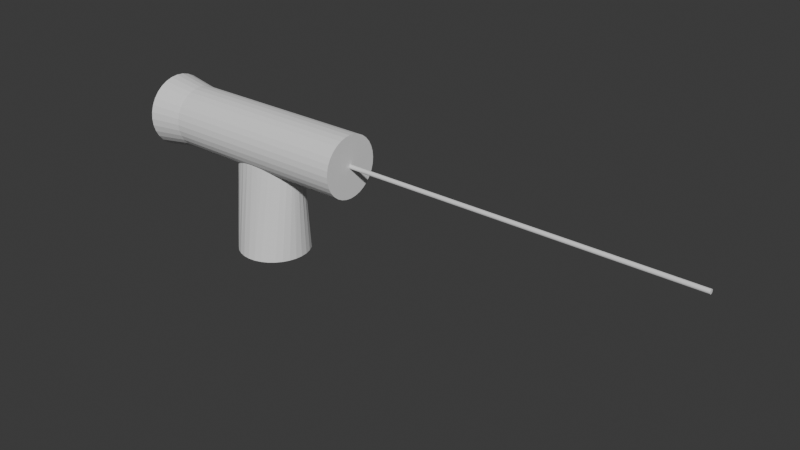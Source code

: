 # Source: Lazer.blend  (saved by Blender 4.0.36; exported with 4.5.12 LTS)
import bpy
from mathutils import Matrix  # noqa: F401  (used for matrix-valued properties, if any)

bpy.ops.wm.read_factory_settings(use_empty=True)
scene = bpy.context.scene
scene.name = 'Scene'

# ---- collections
col_collection = bpy.data.collections.new('Collection'); scene.collection.children.link(col_collection)

# ---- world
world_world = bpy.data.worlds.new('World'); scene.world = world_world
world_world.use_nodes = True; world_world.node_tree.nodes.clear()
_N = world_world.node_tree.nodes; _L = world_world.node_tree.links
n0 = _N.new('ShaderNodeOutputWorld'); n0.name = 'World Output'; n0.location = (300, 300)
n1 = _N.new('ShaderNodeBackground'); n1.name = 'Background'; n1.location = (10, 300)
n1.inputs[0].default_value = (0.05088, 0.05088, 0.05088, 1.0)
_L.new(n1.outputs[0], n0.inputs[0])
n0.is_active_output = True
world_world.color = (0.05088, 0.05088, 0.05088)
world_world.use_sun_shadow = False
world_world.sun_shadow_jitter_overblur = 0.0

# ---- meshes
me_cylinder_009 = bpy.data.meshes.new('Cylinder.009')
me_cylinder_009.from_pydata([(0.0, 1.0, -1.0), (-0.01121, 1.0, 0.4477), (0.1951, 0.9808, -1.0), (0.1839, 0.9808, 0.4477), (0.3827, 0.9239, -1.0), (0.3715, 0.9239, 0.4477), (0.5556, 0.8315, -1.0), (0.5444, 0.8315, 0.4477), (0.7071, 0.7071, -1.0), (0.6959, 0.7071, 0.4477), (0.8315, 0.5556, -1.0), (0.8203, 0.5556, 0.4477), (0.9239, 0.3827, -1.0), (0.9127, 0.3827, 0.4477), (0.9808, 0.1951, -1.0), (0.9696, 0.1951, 0.4477), (1.0, 0.0, -1.0), (0.9888, 0.0, 0.4477), (0.9808, -0.1951, -1.0), (0.9696, -0.1951, 0.4477), (0.9239, -0.3827, -1.0), (0.9127, -0.3827, 0.4477), (0.8315, -0.5556, -1.0), (0.8203, -0.5556, 0.4477), (0.7071, -0.7071, -1.0), (0.6959, -0.7071, 0.4477), (0.5556, -0.8315, -1.0), (0.5444, -0.8315, 0.4477), (0.3827, -0.9239, -1.0), (0.3715, -0.9239, 0.4477), (0.1951, -0.9808, -1.0), (0.1839, -0.9808, 0.4477), (0.0, -1.0, -1.0), (-0.01121, -1.0, 0.4477), (-0.1951, -0.9808, -1.0), (-0.2063, -0.9808, 0.4477), (-0.3827, -0.9239, -1.0), (-0.3939, -0.9239, 0.4477), (-0.5556, -0.8315, -1.0), (-0.5668, -0.8315, 0.4477), (-0.7071, -0.7071, -1.0), (-0.7183, -0.7071, 0.4477), (-0.8315, -0.5556, -1.0), (-0.8427, -0.5556, 0.4477), (-0.9239, -0.3827, -1.0), (-0.9351, -0.3827, 0.4477), (-0.9808, -0.1951, -1.0), (-0.992, -0.1951, 0.4477), (-1.0, 0.0, -1.0), (-1.011, 0.0, 0.4477), (-0.9808, 0.1951, -1.0), (-0.992, 0.1951, 0.4477), (-0.9239, 0.3827, -1.0), (-0.9351, 0.3827, 0.4477), (-0.8315, 0.5556, -1.0), (-0.8427, 0.5556, 0.4477), (-0.7071, 0.7071, -1.0), (-0.7183, 0.7071, 0.4477), (-0.5556, 0.8315, -1.0), (-0.5668, 0.8315, 0.4477), (-0.3827, 0.9239, -1.0), (-0.3939, 0.9239, 0.4477), (-0.1951, 0.9808, -1.0), (-0.2063, 0.9808, 0.4477), (-0.01121, 1.172, 0.69), (0.2175, 1.15, 0.69), (0.4374, 1.083, 0.69), (0.6401, 0.9747, 0.69), (0.8177, 0.8289, 0.69), (0.9635, 0.6513, 0.69), (1.072, 0.4486, 0.69), (1.139, 0.2287, 0.69), (1.161, 3.837e-09, 0.69), (1.139, -0.2287, 0.69), (1.072, -0.4486, 0.69), (0.9635, -0.6513, 0.69), (0.8177, -0.8289, 0.69), (0.6401, -0.9747, 0.69), (0.4374, -1.083, 0.69), (0.2175, -1.15, 0.69), (-0.01121, -1.172, 0.69), (-0.2399, -1.15, 0.69), (-0.4598, -1.083, 0.69), (-0.6625, -0.9747, 0.69), (-0.8401, -0.8289, 0.69), (-0.9859, -0.6513, 0.69), (-1.094, -0.4486, 0.69), (-1.161, -0.2287, 0.69), (-1.183, 3.837e-09, 0.69), (-1.161, 0.2287, 0.69), (-1.094, 0.4486, 0.69), (-0.9859, 0.6513, 0.69), (-0.8401, 0.8289, 0.69), (-0.6625, 0.9747, 0.69), (-0.4598, 1.083, 0.69), (-0.2399, 1.15, 0.69)], [], [(0, 1, 3, 2), (2, 3, 5, 4), (4, 5, 7, 6), (6, 7, 9, 8), (8, 9, 11, 10), (10, 11, 13, 12), (12, 13, 15, 14), (14, 15, 17, 16), (16, 17, 19, 18), (18, 19, 21, 20), (20, 21, 23, 22), (22, 23, 25, 24), (24, 25, 27, 26), (26, 27, 29, 28), (28, 29, 31, 30), (30, 31, 33, 32), (32, 33, 35, 34), (34, 35, 37, 36), (36, 37, 39, 38), (38, 39, 41, 40), (40, 41, 43, 42), (42, 43, 45, 44), (44, 45, 47, 46), (46, 47, 49, 48), (48, 49, 51, 50), (50, 51, 53, 52), (52, 53, 55, 54), (54, 55, 57, 56), (56, 57, 59, 58), (58, 59, 61, 60), (5, 3, 65, 66), (60, 61, 63, 62), (62, 63, 1, 0), (0, 2, 4, 6, 8, 10, 12, 14, 16, 18, 20, 22, 24, 26, 28, 30, 32, 34, 36, 38, 40, 42, 44, 46, 48, 50, 52, 54, 56, 58, 60, 62), (65, 64, 95, 94, 93, 92, 91, 90, 89, 88, 87, 86, 85, 84, 83, 82, 81, 80, 79, 78, 77, 76, 75, 74, 73, 72, 71, 70, 69, 68, 67, 66), (23, 21, 74, 75), (41, 39, 83, 84), (59, 57, 92, 93), (15, 13, 70, 71), (33, 31, 79, 80), (51, 49, 88, 89), (7, 5, 66, 67), (25, 23, 75, 76), (43, 41, 84, 85), (61, 59, 93, 94), (17, 15, 71, 72), (35, 33, 80, 81), (53, 51, 89, 90), (9, 7, 67, 68), (27, 25, 76, 77), (45, 43, 85, 86), (63, 61, 94, 95), (19, 17, 72, 73), (37, 35, 81, 82), (55, 53, 90, 91), (11, 9, 68, 69), (29, 27, 77, 78), (47, 45, 86, 87), (3, 1, 64, 65), (1, 63, 95, 64), (21, 19, 73, 74), (39, 37, 82, 83), (57, 55, 91, 92), (13, 11, 69, 70), (31, 29, 78, 79), (49, 47, 87, 88)])
_uv = me_cylinder_009.uv_layers.new(name='UVMap')
_uv.uv.foreach_set('vector', [1.0, 0.5, 1.0, 1.0, 0.9688, 1.0, 0.9688, 0.5, 0.9688, 0.5, 0.9688, 1.0, 0.9375, 1.0, 0.9375, 0.5, 0.9375, 0.5, 0.9375, 1.0, 0.9062, 1.0, 0.9062, 0.5, 0.9062, 0.5, 0.9062, 1.0, 0.875, 1.0, 0.875, 0.5, 0.875, 0.5, 0.875, 1.0, 0.8438, 1.0, 0.8438, 0.5, 0.8438, 0.5, 0.8438, 1.0, 0.8125, 1.0, 0.8125, 0.5, 0.8125, 0.5, 0.8125, 1.0, 0.7812, 1.0, 0.7812, 0.5, 0.7812, 0.5, 0.7812, 1.0, 0.75, 1.0, 0.75, 0.5, 0.75, 0.5, 0.75, 1.0, 0.7188, 1.0, 0.7188, 0.5, 0.7188, 0.5, 0.7188, 1.0, 0.6875, 1.0, 0.6875, 0.5, 0.6875, 0.5, 0.6875, 1.0, 0.6562, 1.0, 0.6562, 0.5, 0.6562, 0.5, 0.6562, 1.0, 0.625, 1.0, 0.625, 0.5, 0.625, 0.5, 0.625, 1.0, 0.5938, 1.0, 0.5938, 0.5, 0.5938, 0.5, 0.5938, 1.0, 0.5625, 1.0, 0.5625, 0.5, 0.5625, 0.5, 0.5625, 1.0, 0.5312, 1.0, 0.5312, 0.5, 0.5312, 0.5, 0.5312, 1.0, 0.5, 1.0, 0.5, 0.5, 0.5, 0.5, 0.5, 1.0, 0.4688, 1.0, 0.4688, 0.5, 0.4688, 0.5, 0.4688, 1.0, 0.4375, 1.0, 0.4375, 0.5, 0.4375, 0.5, 0.4375, 1.0, 0.4062, 1.0, 0.4062, 0.5, 0.4062, 0.5, 0.4062, 1.0, 0.375, 1.0, 0.375, 0.5, 0.375, 0.5, 0.375, 1.0, 0.3438, 1.0, 0.3438, 0.5, 0.3438, 0.5, 0.3438, 1.0, 0.3125, 1.0, 0.3125, 0.5, 0.3125, 0.5, 0.3125, 1.0, 0.2812, 1.0, 0.2812, 0.5, 0.2812, 0.5, 0.2812, 1.0, 0.25, 1.0, 0.25, 0.5, 0.25, 0.5, 0.25, 1.0, 0.2188, 1.0, 0.2188, 0.5, 0.2188, 0.5, 0.2188, 1.0, 0.1875, 1.0, 0.1875, 0.5, 0.1875, 0.5, 0.1875, 1.0, 0.1562, 1.0, 0.1562, 0.5, 0.1562, 0.5, 0.1562, 1.0, 0.125, 1.0, 0.125, 0.5, 0.125, 0.5, 0.125, 1.0, 0.09375, 1.0, 0.09375, 0.5, 0.09375, 0.5, 0.09375, 1.0, 0.0625, 1.0, 0.0625, 0.5, 0.9375, 1.0, 0.9688, 1.0, 0.9688, 1.0, 0.9375, 1.0, 0.0625, 0.5, 0.0625, 1.0, 0.03125, 1.0, 0.03125, 0.5, 0.03125, 0.5, 0.03125, 1.0, 0.0, 1.0, 0.0, 0.5, 0.75, 0.49, 0.7968, 0.4854, 0.8418, 0.4717, 0.8833, 0.4496, 0.9197, 0.4197, 0.9496, 0.3833, 0.9717, 0.3418, 0.9854, 0.2968, 0.99, 0.25, 0.9854, 0.2032, 0.9717, 0.1582, 0.9496, 0.1167, 0.9197, 0.08029, 0.8833, 0.05045, 0.8418, 0.02827, 0.7968, 0.01461, 0.75, 0.01, 0.7032, 0.01461, 0.6582, 0.02827, 0.6167, 0.05045, 0.5803, 0.08029, 0.5504, 0.1167, 0.5283, 0.1582, 0.5146, 0.2032, 0.51, 0.25, 0.5146, 0.2968, 0.5283, 0.3418, 0.5504, 0.3833, 0.5803, 0.4197, 0.6167, 0.4496, 0.6582, 0.4717, 0.7032, 0.4854, 0.2968, 0.4854, 0.25, 0.49, 0.2032, 0.4854, 0.1582, 0.4717, 0.1167, 0.4496, 0.08029, 0.4197, 0.05045, 0.3833, 0.02827, 0.3418, 0.01461, 0.2968, 0.01, 0.25, 0.01461, 0.2032, 0.02827, 0.1582, 0.05045, 0.1167, 0.08029, 0.08029, 0.1167, 0.05045, 0.1582, 0.02827, 0.2032, 0.01461, 0.25, 0.01, 0.2968, 0.01461, 0.3418, 0.02827, 0.3833, 0.05045, 0.4197, 0.08029, 0.4496, 0.1167, 0.4717, 0.1582, 0.4854, 0.2032, 0.49, 0.25, 0.4854, 0.2968, 0.4717, 0.3418, 0.4496, 0.3833, 0.4197, 0.4197, 0.3833, 0.4496, 0.3418, 0.4717, 0.6562, 1.0, 0.6875, 1.0, 0.6875, 1.0, 0.6562, 1.0, 0.375, 1.0, 0.4062, 1.0, 0.4062, 1.0, 0.375, 1.0, 0.09375, 1.0, 0.125, 1.0, 0.125, 1.0, 0.09375, 1.0, 0.7812, 1.0, 0.8125, 1.0, 0.8125, 1.0, 0.7812, 1.0, 0.5, 1.0, 0.5312, 1.0, 0.5312, 1.0, 0.5, 1.0, 0.2188, 1.0, 0.25, 1.0, 0.25, 1.0, 0.2188, 1.0, 0.9062, 1.0, 0.9375, 1.0, 0.9375, 1.0, 0.9062, 1.0, 0.625, 1.0, 0.6562, 1.0, 0.6562, 1.0, 0.625, 1.0, 0.3438, 1.0, 0.375, 1.0, 0.375, 1.0, 0.3438, 1.0, 0.0625, 1.0, 0.09375, 1.0, 0.09375, 1.0, 0.0625, 1.0, 0.75, 1.0, 0.7812, 1.0, 0.7812, 1.0, 0.75, 1.0, 0.4688, 1.0, 0.5, 1.0, 0.5, 1.0, 0.4688, 1.0, 0.1875, 1.0, 0.2188, 1.0, 0.2188, 1.0, 0.1875, 1.0, 0.875, 1.0, 0.9062, 1.0, 0.9062, 1.0, 0.875, 1.0, 0.5938, 1.0, 0.625, 1.0, 0.625, 1.0, 0.5938, 1.0, 0.3125, 1.0, 0.3438, 1.0, 0.3438, 1.0, 0.3125, 1.0, 0.03125, 1.0, 0.0625, 1.0, 0.0625, 1.0, 0.03125, 1.0, 0.7188, 1.0, 0.75, 1.0, 0.75, 1.0, 0.7188, 1.0, 0.4375, 1.0, 0.4688, 1.0, 0.4688, 1.0, 0.4375, 1.0, 0.1562, 1.0, 0.1875, 1.0, 0.1875, 1.0, 0.1562, 1.0, 0.8438, 1.0, 0.875, 1.0, 0.875, 1.0, 0.8438, 1.0, 0.5625, 1.0, 0.5938, 1.0, 0.5938, 1.0, 0.5625, 1.0, 0.2812, 1.0, 0.3125, 1.0, 0.3125, 1.0, 0.2812, 1.0, 0.9688, 1.0, 1.0, 1.0, 1.0, 1.0, 0.9688, 1.0, 0.0, 1.0, 0.03125, 1.0, 0.03125, 1.0, 0.0, 1.0, 0.6875, 1.0, 0.7188, 1.0, 0.7188, 1.0, 0.6875, 1.0, 0.4062, 1.0, 0.4375, 1.0, 0.4375, 1.0, 0.4062, 1.0, 0.125, 1.0, 0.1562, 1.0, 0.1562, 1.0, 0.125, 1.0, 0.8125, 1.0, 0.8438, 1.0, 0.8438, 1.0, 0.8125, 1.0, 0.5312, 1.0, 0.5625, 1.0, 0.5625, 1.0, 0.5312, 1.0, 0.25, 1.0, 0.2812, 1.0, 0.2812, 1.0, 0.25, 1.0])
me_cylinder_009.update()
me_cylinder_008 = bpy.data.meshes.new('Cylinder.008')
me_cylinder_008.from_pydata([(0.0, 1.0, -1.0), (0.0, 1.0, 1.0), (0.1951, 0.9808, -1.0), (0.1951, 0.9808, 1.0), (0.3827, 0.9239, -1.0), (0.3827, 0.9239, 1.0), (0.5556, 0.8315, -1.0), (0.5556, 0.8315, 1.0), (0.7071, 0.7071, -1.0), (0.7071, 0.7071, 1.0), (0.8315, 0.5556, -1.0), (0.8315, 0.5556, 1.0), (0.9239, 0.3827, -1.0), (0.9239, 0.3827, 1.0), (0.9808, 0.1951, -1.0), (0.9808, 0.1951, 1.0), (1.0, 0.0, -1.0), (1.0, 0.0, 1.0), (0.9808, -0.1951, -1.0), (0.9808, -0.1951, 1.0), (0.9239, -0.3827, -1.0), (0.9239, -0.3827, 1.0), (0.8315, -0.5556, -1.0), (0.8315, -0.5556, 1.0), (0.7071, -0.7071, -1.0), (0.7071, -0.7071, 1.0), (0.5556, -0.8315, -1.0), (0.5556, -0.8315, 1.0), (0.3827, -0.9239, -1.0), (0.3827, -0.9239, 1.0), (0.1951, -0.9808, -1.0), (0.1951, -0.9808, 1.0), (0.0, -1.0, -1.0), (0.0, -1.0, 1.0), (-0.1951, -0.9808, -1.0), (-0.1951, -0.9808, 1.0), (-0.3827, -0.9239, -1.0), (-0.3827, -0.9239, 1.0), (-0.5556, -0.8315, -1.0), (-0.5556, -0.8315, 1.0), (-0.7071, -0.7071, -1.0), (-0.7071, -0.7071, 1.0), (-0.8315, -0.5556, -1.0), (-0.8315, -0.5556, 1.0), (-0.9239, -0.3827, -1.0), (-0.9239, -0.3827, 1.0), (-0.9808, -0.1951, -1.0), (-0.9808, -0.1951, 1.0), (-1.0, 0.0, -1.0), (-1.0, 0.0, 1.0), (-0.9808, 0.1951, -1.0), (-0.9808, 0.1951, 1.0), (-0.9239, 0.3827, -1.0), (-0.9239, 0.3827, 1.0), (-0.8315, 0.5556, -1.0), (-0.8315, 0.5556, 1.0), (-0.7071, 0.7071, -1.0), (-0.7071, 0.7071, 1.0), (-0.5556, 0.8315, -1.0), (-0.5556, 0.8315, 1.0), (-0.3827, 0.9239, -1.0), (-0.3827, 0.9239, 1.0), (-0.1951, 0.9808, -1.0), (-0.1951, 0.9808, 1.0)], [], [(0, 1, 3, 2), (2, 3, 5, 4), (4, 5, 7, 6), (6, 7, 9, 8), (8, 9, 11, 10), (10, 11, 13, 12), (12, 13, 15, 14), (14, 15, 17, 16), (16, 17, 19, 18), (18, 19, 21, 20), (20, 21, 23, 22), (22, 23, 25, 24), (24, 25, 27, 26), (26, 27, 29, 28), (28, 29, 31, 30), (30, 31, 33, 32), (32, 33, 35, 34), (34, 35, 37, 36), (36, 37, 39, 38), (38, 39, 41, 40), (40, 41, 43, 42), (42, 43, 45, 44), (44, 45, 47, 46), (46, 47, 49, 48), (48, 49, 51, 50), (50, 51, 53, 52), (52, 53, 55, 54), (54, 55, 57, 56), (56, 57, 59, 58), (58, 59, 61, 60), (3, 1, 63, 61, 59, 57, 55, 53, 51, 49, 47, 45, 43, 41, 39, 37, 35, 33, 31, 29, 27, 25, 23, 21, 19, 17, 15, 13, 11, 9, 7, 5), (60, 61, 63, 62), (62, 63, 1, 0), (0, 2, 4, 6, 8, 10, 12, 14, 16, 18, 20, 22, 24, 26, 28, 30, 32, 34, 36, 38, 40, 42, 44, 46, 48, 50, 52, 54, 56, 58, 60, 62)])
_uv = me_cylinder_008.uv_layers.new(name='UVMap')
_uv.uv.foreach_set('vector', [1.0, 0.5, 1.0, 1.0, 0.9688, 1.0, 0.9688, 0.5, 0.9688, 0.5, 0.9688, 1.0, 0.9375, 1.0, 0.9375, 0.5, 0.9375, 0.5, 0.9375, 1.0, 0.9062, 1.0, 0.9062, 0.5, 0.9062, 0.5, 0.9062, 1.0, 0.875, 1.0, 0.875, 0.5, 0.875, 0.5, 0.875, 1.0, 0.8438, 1.0, 0.8438, 0.5, 0.8438, 0.5, 0.8438, 1.0, 0.8125, 1.0, 0.8125, 0.5, 0.8125, 0.5, 0.8125, 1.0, 0.7812, 1.0, 0.7812, 0.5, 0.7812, 0.5, 0.7812, 1.0, 0.75, 1.0, 0.75, 0.5, 0.75, 0.5, 0.75, 1.0, 0.7188, 1.0, 0.7188, 0.5, 0.7188, 0.5, 0.7188, 1.0, 0.6875, 1.0, 0.6875, 0.5, 0.6875, 0.5, 0.6875, 1.0, 0.6562, 1.0, 0.6562, 0.5, 0.6562, 0.5, 0.6562, 1.0, 0.625, 1.0, 0.625, 0.5, 0.625, 0.5, 0.625, 1.0, 0.5938, 1.0, 0.5938, 0.5, 0.5938, 0.5, 0.5938, 1.0, 0.5625, 1.0, 0.5625, 0.5, 0.5625, 0.5, 0.5625, 1.0, 0.5312, 1.0, 0.5312, 0.5, 0.5312, 0.5, 0.5312, 1.0, 0.5, 1.0, 0.5, 0.5, 0.5, 0.5, 0.5, 1.0, 0.4688, 1.0, 0.4688, 0.5, 0.4688, 0.5, 0.4688, 1.0, 0.4375, 1.0, 0.4375, 0.5, 0.4375, 0.5, 0.4375, 1.0, 0.4062, 1.0, 0.4062, 0.5, 0.4062, 0.5, 0.4062, 1.0, 0.375, 1.0, 0.375, 0.5, 0.375, 0.5, 0.375, 1.0, 0.3438, 1.0, 0.3438, 0.5, 0.3438, 0.5, 0.3438, 1.0, 0.3125, 1.0, 0.3125, 0.5, 0.3125, 0.5, 0.3125, 1.0, 0.2812, 1.0, 0.2812, 0.5, 0.2812, 0.5, 0.2812, 1.0, 0.25, 1.0, 0.25, 0.5, 0.25, 0.5, 0.25, 1.0, 0.2188, 1.0, 0.2188, 0.5, 0.2188, 0.5, 0.2188, 1.0, 0.1875, 1.0, 0.1875, 0.5, 0.1875, 0.5, 0.1875, 1.0, 0.1562, 1.0, 0.1562, 0.5, 0.1562, 0.5, 0.1562, 1.0, 0.125, 1.0, 0.125, 0.5, 0.125, 0.5, 0.125, 1.0, 0.09375, 1.0, 0.09375, 0.5, 0.09375, 0.5, 0.09375, 1.0, 0.0625, 1.0, 0.0625, 0.5, 0.2968, 0.4854, 0.25, 0.49, 0.2032, 0.4854, 0.1582, 0.4717, 0.1167, 0.4496, 0.08029, 0.4197, 0.05045, 0.3833, 0.02827, 0.3418, 0.01461, 0.2968, 0.01, 0.25, 0.01461, 0.2032, 0.02827, 0.1582, 0.05045, 0.1167, 0.08029, 0.08029, 0.1167, 0.05045, 0.1582, 0.02827, 0.2032, 0.01461, 0.25, 0.01, 0.2968, 0.01461, 0.3418, 0.02827, 0.3833, 0.05045, 0.4197, 0.08029, 0.4496, 0.1167, 0.4717, 0.1582, 0.4854, 0.2032, 0.49, 0.25, 0.4854, 0.2968, 0.4717, 0.3418, 0.4496, 0.3833, 0.4197, 0.4197, 0.3833, 0.4496, 0.3418, 0.4717, 0.0625, 0.5, 0.0625, 1.0, 0.03125, 1.0, 0.03125, 0.5, 0.03125, 0.5, 0.03125, 1.0, 0.0, 1.0, 0.0, 0.5, 0.75, 0.49, 0.7968, 0.4854, 0.8418, 0.4717, 0.8833, 0.4496, 0.9197, 0.4197, 0.9496, 0.3833, 0.9717, 0.3418, 0.9854, 0.2968, 0.99, 0.25, 0.9854, 0.2032, 0.9717, 0.1582, 0.9496, 0.1167, 0.9197, 0.08029, 0.8833, 0.05045, 0.8418, 0.02827, 0.7968, 0.01461, 0.75, 0.01, 0.7032, 0.01461, 0.6582, 0.02827, 0.6167, 0.05045, 0.5803, 0.08029, 0.5504, 0.1167, 0.5283, 0.1582, 0.5146, 0.2032, 0.51, 0.25, 0.5146, 0.2968, 0.5283, 0.3418, 0.5504, 0.3833, 0.5803, 0.4197, 0.6167, 0.4496, 0.6582, 0.4717, 0.7032, 0.4854])
me_cylinder_008.update()
me_cylinder_007 = bpy.data.meshes.new('Cylinder.007')
me_cylinder_007.from_pydata([(-0.0004851, 0.5905, -1.284), (0.0, 1.0, 1.0), (0.1946, 0.5791, -1.284), (0.1951, 0.9808, 1.0), (0.3822, 0.5454, -1.284), (0.3827, 0.9239, 1.0), (0.5552, 0.4907, -1.284), (0.5556, 0.8315, 1.0), (0.7068, 0.4172, -1.284), (0.7071, 0.7071, 1.0), (0.8312, 0.3277, -1.284), (0.8315, 0.5556, 1.0), (0.9237, 0.2255, -1.284), (0.9239, 0.3827, 1.0), (0.9807, 0.1147, -1.284), (0.9808, 0.1951, 1.0), (1.0, -0.0004851, -1.284), (1.0, 0.0, 1.0), (0.9809, -0.1157, -1.284), (0.9808, -0.1951, 1.0), (0.9241, -0.2264, -1.284), (0.9239, -0.3827, 1.0), (0.8317, -0.3285, -1.284), (0.8315, -0.5556, 1.0), (0.7074, -0.4179, -1.284), (0.7071, -0.7071, 1.0), (0.556, -0.4912, -1.284), (0.5556, -0.8315, 1.0), (0.3831, -0.5457, -1.284), (0.3827, -0.9239, 1.0), (0.1956, -0.5792, -1.284), (0.1951, -0.9808, 1.0), (0.0004851, -0.5905, -1.284), (0.0, -1.0, 1.0), (-0.1946, -0.5791, -1.284), (-0.1951, -0.9808, 1.0), (-0.3822, -0.5454, -1.284), (-0.3827, -0.9239, 1.0), (-0.5552, -0.4907, -1.284), (-0.5556, -0.8315, 1.0), (-0.7068, -0.4172, -1.284), (-0.7071, -0.7071, 1.0), (-0.8312, -0.3277, -1.284), (-0.8315, -0.5556, 1.0), (-0.9237, -0.2255, -1.284), (-0.9239, -0.3827, 1.0), (-0.9807, -0.1147, -1.284), (-0.9808, -0.1951, 1.0), (-1.0, 0.0004851, -1.284), (-1.0, 0.0, 1.0), (-0.9809, 0.1157, -1.284), (-0.9808, 0.1951, 1.0), (-0.9241, 0.2264, -1.284), (-0.9239, 0.3827, 1.0), (-0.8317, 0.3285, -1.284), (-0.8315, 0.5556, 1.0), (-0.7074, 0.4179, -1.284), (-0.7071, 0.7071, 1.0), (-0.556, 0.4912, -1.284), (-0.5556, 0.8315, 1.0), (-0.3831, 0.5457, -1.284), (-0.3827, 0.9239, 1.0), (-0.1956, 0.5792, -1.284), (-0.1951, 0.9808, 1.0)], [], [(0, 1, 3, 2), (2, 3, 5, 4), (4, 5, 7, 6), (6, 7, 9, 8), (8, 9, 11, 10), (10, 11, 13, 12), (12, 13, 15, 14), (14, 15, 17, 16), (16, 17, 19, 18), (18, 19, 21, 20), (20, 21, 23, 22), (22, 23, 25, 24), (24, 25, 27, 26), (26, 27, 29, 28), (28, 29, 31, 30), (30, 31, 33, 32), (32, 33, 35, 34), (34, 35, 37, 36), (36, 37, 39, 38), (38, 39, 41, 40), (40, 41, 43, 42), (42, 43, 45, 44), (44, 45, 47, 46), (46, 47, 49, 48), (48, 49, 51, 50), (50, 51, 53, 52), (52, 53, 55, 54), (54, 55, 57, 56), (56, 57, 59, 58), (58, 59, 61, 60), (3, 1, 63, 61, 59, 57, 55, 53, 51, 49, 47, 45, 43, 41, 39, 37, 35, 33, 31, 29, 27, 25, 23, 21, 19, 17, 15, 13, 11, 9, 7, 5), (60, 61, 63, 62), (62, 63, 1, 0), (0, 2, 4, 6, 8, 10, 12, 14, 16, 18, 20, 22, 24, 26, 28, 30, 32, 34, 36, 38, 40, 42, 44, 46, 48, 50, 52, 54, 56, 58, 60, 62)])
_uv = me_cylinder_007.uv_layers.new(name='UVMap')
_uv.uv.foreach_set('vector', [1.0, 0.5, 1.0, 1.0, 0.9688, 1.0, 0.9688, 0.5, 0.9688, 0.5, 0.9688, 1.0, 0.9375, 1.0, 0.9375, 0.5, 0.9375, 0.5, 0.9375, 1.0, 0.9062, 1.0, 0.9062, 0.5, 0.9062, 0.5, 0.9062, 1.0, 0.875, 1.0, 0.875, 0.5, 0.875, 0.5, 0.875, 1.0, 0.8438, 1.0, 0.8438, 0.5, 0.8438, 0.5, 0.8438, 1.0, 0.8125, 1.0, 0.8125, 0.5, 0.8125, 0.5, 0.8125, 1.0, 0.7812, 1.0, 0.7812, 0.5, 0.7812, 0.5, 0.7812, 1.0, 0.75, 1.0, 0.75, 0.5, 0.75, 0.5, 0.75, 1.0, 0.7188, 1.0, 0.7188, 0.5, 0.7188, 0.5, 0.7188, 1.0, 0.6875, 1.0, 0.6875, 0.5, 0.6875, 0.5, 0.6875, 1.0, 0.6562, 1.0, 0.6562, 0.5, 0.6562, 0.5, 0.6562, 1.0, 0.625, 1.0, 0.625, 0.5, 0.625, 0.5, 0.625, 1.0, 0.5938, 1.0, 0.5938, 0.5, 0.5938, 0.5, 0.5938, 1.0, 0.5625, 1.0, 0.5625, 0.5, 0.5625, 0.5, 0.5625, 1.0, 0.5312, 1.0, 0.5312, 0.5, 0.5312, 0.5, 0.5312, 1.0, 0.5, 1.0, 0.5, 0.5, 0.5, 0.5, 0.5, 1.0, 0.4688, 1.0, 0.4688, 0.5, 0.4688, 0.5, 0.4688, 1.0, 0.4375, 1.0, 0.4375, 0.5, 0.4375, 0.5, 0.4375, 1.0, 0.4062, 1.0, 0.4062, 0.5, 0.4062, 0.5, 0.4062, 1.0, 0.375, 1.0, 0.375, 0.5, 0.375, 0.5, 0.375, 1.0, 0.3438, 1.0, 0.3438, 0.5, 0.3438, 0.5, 0.3438, 1.0, 0.3125, 1.0, 0.3125, 0.5, 0.3125, 0.5, 0.3125, 1.0, 0.2812, 1.0, 0.2812, 0.5, 0.2812, 0.5, 0.2812, 1.0, 0.25, 1.0, 0.25, 0.5, 0.25, 0.5, 0.25, 1.0, 0.2188, 1.0, 0.2188, 0.5, 0.2188, 0.5, 0.2188, 1.0, 0.1875, 1.0, 0.1875, 0.5, 0.1875, 0.5, 0.1875, 1.0, 0.1562, 1.0, 0.1562, 0.5, 0.1562, 0.5, 0.1562, 1.0, 0.125, 1.0, 0.125, 0.5, 0.125, 0.5, 0.125, 1.0, 0.09375, 1.0, 0.09375, 0.5, 0.09375, 0.5, 0.09375, 1.0, 0.0625, 1.0, 0.0625, 0.5, 0.2968, 0.4854, 0.25, 0.49, 0.2032, 0.4854, 0.1582, 0.4717, 0.1167, 0.4496, 0.08029, 0.4197, 0.05045, 0.3833, 0.02827, 0.3418, 0.01461, 0.2968, 0.01, 0.25, 0.01461, 0.2032, 0.02827, 0.1582, 0.05045, 0.1167, 0.08029, 0.08029, 0.1167, 0.05045, 0.1582, 0.02827, 0.2032, 0.01461, 0.25, 0.01, 0.2968, 0.01461, 0.3418, 0.02827, 0.3833, 0.05045, 0.4197, 0.08029, 0.4496, 0.1167, 0.4717, 0.1582, 0.4854, 0.2032, 0.49, 0.25, 0.4854, 0.2968, 0.4717, 0.3418, 0.4496, 0.3833, 0.4197, 0.4197, 0.3833, 0.4496, 0.3418, 0.4717, 0.0625, 0.5, 0.0625, 1.0, 0.03125, 1.0, 0.03125, 0.5, 0.03125, 0.5, 0.03125, 1.0, 0.0, 1.0, 0.0, 0.5, 0.75, 0.49, 0.7968, 0.4854, 0.8418, 0.4717, 0.8833, 0.4496, 0.9197, 0.4197, 0.9496, 0.3833, 0.9717, 0.3418, 0.9854, 0.2968, 0.99, 0.25, 0.9854, 0.2032, 0.9717, 0.1582, 0.9496, 0.1167, 0.9197, 0.08029, 0.8833, 0.05045, 0.8418, 0.02827, 0.7968, 0.01461, 0.75, 0.01, 0.7032, 0.01461, 0.6582, 0.02827, 0.6167, 0.05045, 0.5803, 0.08029, 0.5504, 0.1167, 0.5283, 0.1582, 0.5146, 0.2032, 0.51, 0.25, 0.5146, 0.2968, 0.5283, 0.3418, 0.5504, 0.3833, 0.5803, 0.4197, 0.6167, 0.4496, 0.6582, 0.4717, 0.7032, 0.4854])
me_cylinder_007.update()

# ---- objects
ob_cylinder_007 = bpy.data.objects.new('Cylinder.007', me_cylinder_009)
ob_cylinder_006 = bpy.data.objects.new('Cylinder.006', me_cylinder_008)
ob_cylinder_005 = bpy.data.objects.new('Cylinder.005', me_cylinder_007)

# ---- transforms, parenting, visibility, modifiers, constraints
ob_cylinder_007.location = (-0.7898, -0.05626, 0.0488)
ob_cylinder_007.rotation_euler = (-0.0, -1.575, -6.282)
ob_cylinder_007.scale = (0.01438, 0.01437, 0.06388)
ob_cylinder_006.location = (-0.6453, -0.05606, 0.04966)
ob_cylinder_006.rotation_euler = (-0.0, -1.575, -6.282)
ob_cylinder_006.scale = (0.0009924, 0.0009885, 0.08132)
ob_cylinder_005.location = (-0.774, -0.05623, 0.01978)
ob_cylinder_005.rotation_euler = (0.0, -0.0, -6.282)
ob_cylinder_005.scale = (0.01698, 0.01698, -0.02388)

# ---- collection membership
col_collection.objects.link(ob_cylinder_007)
col_collection.objects.link(ob_cylinder_006)
col_collection.objects.link(ob_cylinder_005)

# ---- scene / render settings (as saved in the file)
scene.frame_start = 1; scene.frame_end = 250; scene.frame_set(1)
scene.render.engine = 'BLENDER_EEVEE_NEXT'
scene.cycles.sampling_pattern = 'TABULATED_SOBOL'
bpy.context.view_layer.update()

# ---- added for rendering (the .blend has no active camera and no usable light): camera, sun
cam_auto = bpy.data.cameras.new('AutoCamera')
cam_auto.lens = 50.0
cam_auto.sensor_width = 36.0
cam_auto.clip_end = 1000.0
ob_auto_camera = bpy.data.objects.new('AutoCamera', cam_auto)
scene.collection.objects.link(ob_auto_camera)
ob_auto_camera.location = (-0.439047, -0.368171, 0.238804)
ob_auto_camera.rotation_euler = (1.09748, -7.21219e-08, 0.694738)
scene.camera = ob_auto_camera
light_auto_sun = bpy.data.lights.new('AutoSun', 'SUN')
light_auto_sun.energy = 3.0
light_auto_sun.angle = 0.0523599
ob_auto_sun = bpy.data.objects.new('AutoSun', light_auto_sun)
scene.collection.objects.link(ob_auto_sun)
ob_auto_sun.rotation_euler = (0.872665, 0.174533, 0.523599)
bpy.context.view_layer.update()
